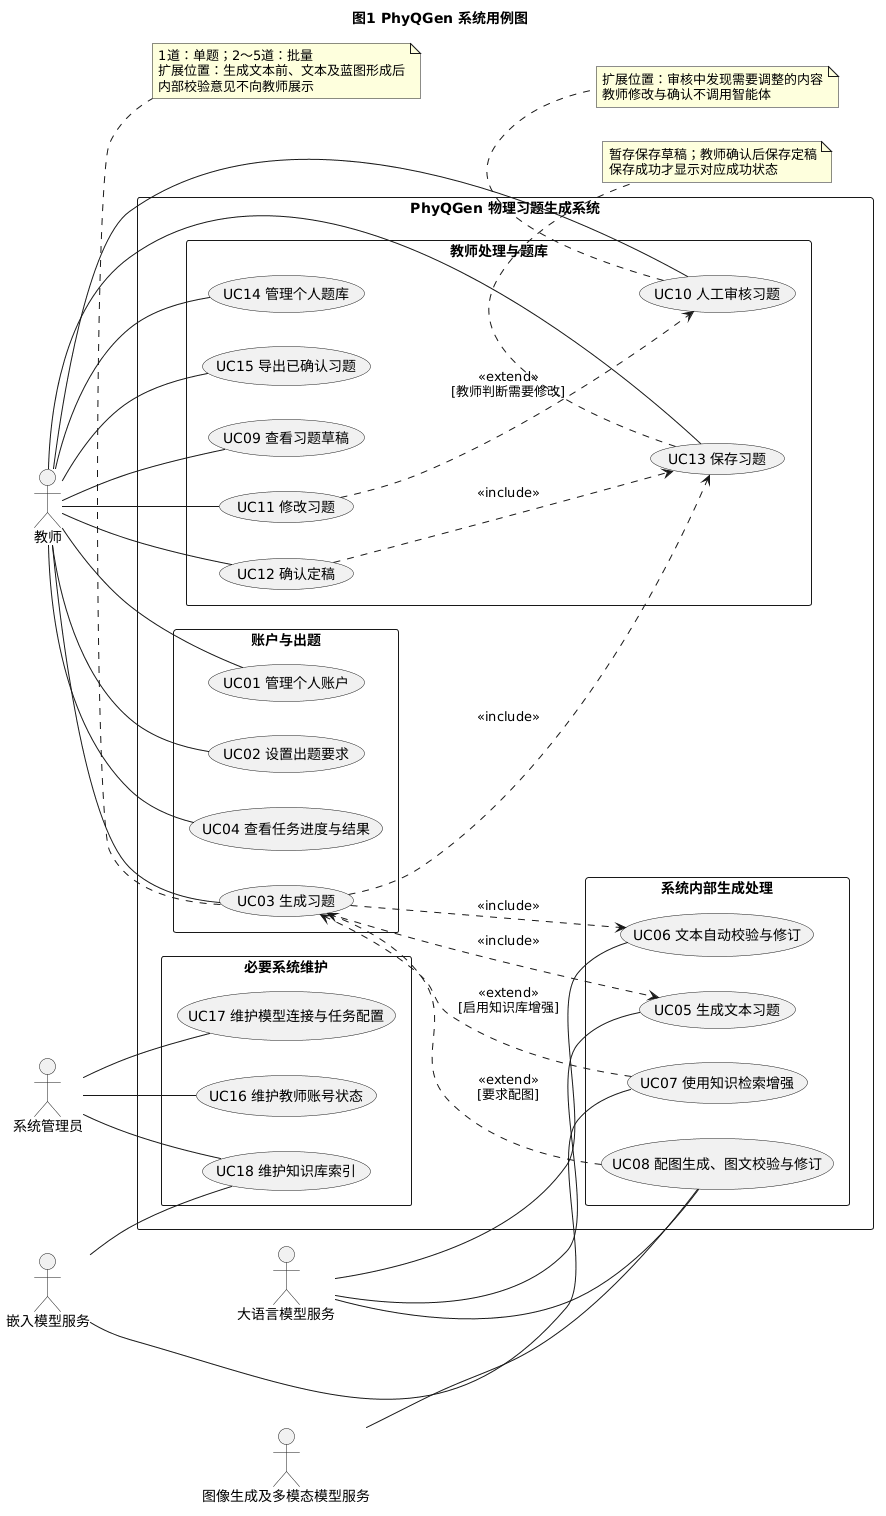

The diagram above was rendered by PlantUML. Its source (embedded in the PNG):
@startuml
title 图1 PhyQGen 系统用例图
skinparam defaultFontName Microsoft YaHei
skinparam shadowing false
skinparam packageStyle rectangle
left to right direction
actor "教师" as teacher
actor "系统管理员" as admin
actor "大语言模型服务" as llm
actor "嵌入模型服务" as embedding
actor "图像生成及多模态模型服务" as image_service
rectangle "PhyQGen 物理习题生成系统" {
  package "账户与出题" {
    usecase "UC01 管理个人账户" as uc01
    usecase "UC02 设置出题要求" as uc02
    usecase "UC03 生成习题" as uc03
    usecase "UC04 查看任务进度与结果" as uc04
  }
  package "系统内部生成处理" {
    usecase "UC05 生成文本习题" as uc05
    usecase "UC06 文本自动校验与修订" as uc06
    usecase "UC07 使用知识检索增强" as uc07
    usecase "UC08 配图生成、图文校验与修订" as uc08
  }
  package "教师处理与题库" {
    usecase "UC09 查看习题草稿" as uc09
    usecase "UC10 人工审核习题" as uc10
    usecase "UC11 修改习题" as uc11
    usecase "UC12 确认定稿" as uc12
    usecase "UC13 保存习题" as uc13
    usecase "UC14 管理个人题库" as uc14
    usecase "UC15 导出已确认习题" as uc15
  }
  package "必要系统维护" {
    usecase "UC16 维护教师账号状态" as uc16
    usecase "UC17 维护模型连接与任务配置" as uc17
    usecase "UC18 维护知识库索引" as uc18
  }
}
teacher -- uc01
teacher -- uc02
teacher -- uc03
teacher -- uc04
teacher -- uc09
teacher -- uc10
teacher -- uc11
teacher -- uc12
teacher -- uc13
teacher -- uc14
teacher -- uc15
admin -- uc16
admin -- uc17
admin -- uc18
llm -- uc05
llm -- uc06
llm -- uc08
embedding -- uc07
embedding -- uc18
image_service -- uc08
uc03 ..> uc05 : <<include>>
uc03 ..> uc06 : <<include>>
uc03 ..> uc13 : <<include>>
uc07 ..> uc03 : <<extend>>\n[启用知识库增强]
uc08 ..> uc03 : <<extend>>\n[要求配图]
uc11 ..> uc10 : <<extend>>\n[教师判断需要修改]
uc12 ..> uc13 : <<include>>
note bottom of uc03
  1道：单题；2～5道：批量
  扩展位置：生成文本前、文本及蓝图形成后
  内部校验意见不向教师展示
end note
note bottom of uc10
  扩展位置：审核中发现需要调整的内容
  教师修改与确认不调用智能体
end note
note bottom of uc13
  暂存保存草稿；教师确认后保存定稿
  保存成功才显示对应成功状态
end note
@enduml